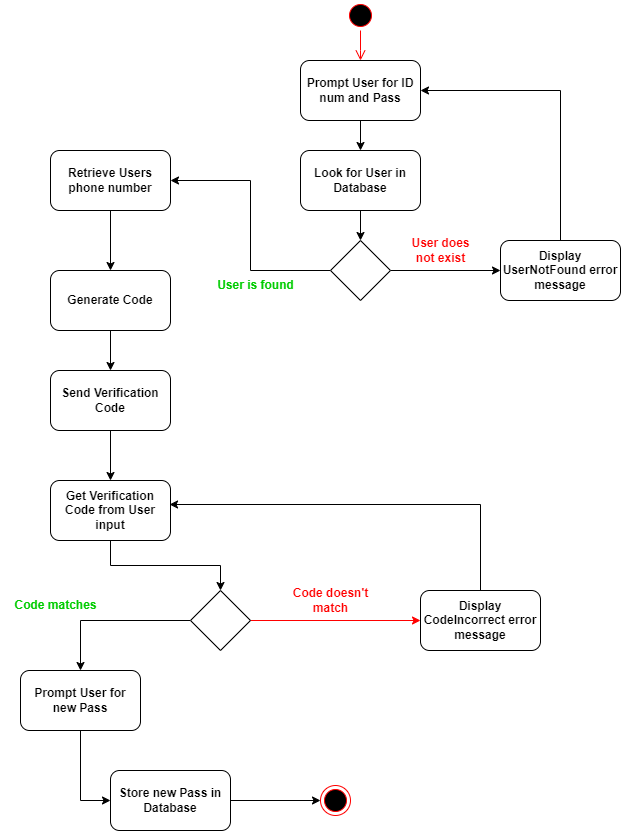

The diagram above was exported from draw.io. Its source (the exported page's mxGraphModel, read from the mxfile embedded in the PNG):
<mxGraphModel dx="1434" dy="739" grid="1" gridSize="10" guides="1" tooltips="1" connect="1" arrows="1" fold="1" page="1" pageScale="1" pageWidth="850" pageHeight="1100" math="0" shadow="0">
  <root>
    <mxCell id="0" />
    <mxCell id="1" parent="0" />
    <mxCell id="wOJQ6hX84VGG8g_OSvId-1" value="" style="ellipse;html=1;shape=startState;fillColor=#000000;strokeColor=#ff0000;" vertex="1" parent="1">
      <mxGeometry x="395" width="30" height="30" as="geometry" />
    </mxCell>
    <mxCell id="wOJQ6hX84VGG8g_OSvId-2" value="" style="edgeStyle=orthogonalEdgeStyle;html=1;verticalAlign=bottom;endArrow=open;endSize=8;strokeColor=#ff0000;rounded=0;fontStyle=1" edge="1" source="wOJQ6hX84VGG8g_OSvId-1" parent="1">
      <mxGeometry relative="1" as="geometry">
        <mxPoint x="410" y="60" as="targetPoint" />
        <Array as="points">
          <mxPoint x="410" y="50" />
          <mxPoint x="410" y="50" />
        </Array>
      </mxGeometry>
    </mxCell>
    <mxCell id="wOJQ6hX84VGG8g_OSvId-6" style="edgeStyle=orthogonalEdgeStyle;rounded=0;orthogonalLoop=1;jettySize=auto;html=1;exitX=0.5;exitY=1;exitDx=0;exitDy=0;entryX=0.5;entryY=0;entryDx=0;entryDy=0;fontStyle=1" edge="1" parent="1" source="wOJQ6hX84VGG8g_OSvId-4" target="wOJQ6hX84VGG8g_OSvId-5">
      <mxGeometry relative="1" as="geometry" />
    </mxCell>
    <mxCell id="wOJQ6hX84VGG8g_OSvId-4" value="Prompt User for ID num and Pass" style="rounded=1;whiteSpace=wrap;html=1;fontStyle=1" vertex="1" parent="1">
      <mxGeometry x="350" y="60" width="120" height="60" as="geometry" />
    </mxCell>
    <mxCell id="wOJQ6hX84VGG8g_OSvId-14" style="edgeStyle=orthogonalEdgeStyle;rounded=0;orthogonalLoop=1;jettySize=auto;html=1;exitX=0.5;exitY=1;exitDx=0;exitDy=0;entryX=0.5;entryY=0;entryDx=0;entryDy=0;fontStyle=1" edge="1" parent="1" source="wOJQ6hX84VGG8g_OSvId-5" target="wOJQ6hX84VGG8g_OSvId-7">
      <mxGeometry relative="1" as="geometry" />
    </mxCell>
    <mxCell id="wOJQ6hX84VGG8g_OSvId-5" value="Look for User in Database" style="rounded=1;whiteSpace=wrap;html=1;fontStyle=1" vertex="1" parent="1">
      <mxGeometry x="350" y="150" width="120" height="60" as="geometry" />
    </mxCell>
    <mxCell id="wOJQ6hX84VGG8g_OSvId-13" style="edgeStyle=orthogonalEdgeStyle;rounded=0;orthogonalLoop=1;jettySize=auto;html=1;entryX=1;entryY=0.5;entryDx=0;entryDy=0;fontStyle=1" edge="1" parent="1" source="wOJQ6hX84VGG8g_OSvId-7" target="wOJQ6hX84VGG8g_OSvId-8">
      <mxGeometry relative="1" as="geometry" />
    </mxCell>
    <mxCell id="wOJQ6hX84VGG8g_OSvId-16" style="edgeStyle=orthogonalEdgeStyle;rounded=0;orthogonalLoop=1;jettySize=auto;html=1;exitX=1;exitY=0.5;exitDx=0;exitDy=0;entryX=0;entryY=0.5;entryDx=0;entryDy=0;fontStyle=1" edge="1" parent="1" source="wOJQ6hX84VGG8g_OSvId-7" target="wOJQ6hX84VGG8g_OSvId-15">
      <mxGeometry relative="1" as="geometry" />
    </mxCell>
    <mxCell id="wOJQ6hX84VGG8g_OSvId-7" value="" style="rhombus;whiteSpace=wrap;html=1;fontStyle=1" vertex="1" parent="1">
      <mxGeometry x="380" y="240" width="60" height="60" as="geometry" />
    </mxCell>
    <mxCell id="wOJQ6hX84VGG8g_OSvId-18" style="edgeStyle=orthogonalEdgeStyle;rounded=0;orthogonalLoop=1;jettySize=auto;html=1;exitX=0.5;exitY=1;exitDx=0;exitDy=0;entryX=0.5;entryY=0;entryDx=0;entryDy=0;fontStyle=1" edge="1" parent="1" source="wOJQ6hX84VGG8g_OSvId-8" target="wOJQ6hX84VGG8g_OSvId-10">
      <mxGeometry relative="1" as="geometry" />
    </mxCell>
    <mxCell id="wOJQ6hX84VGG8g_OSvId-8" value="Retrieve Users phone number" style="rounded=1;whiteSpace=wrap;html=1;fontStyle=1" vertex="1" parent="1">
      <mxGeometry x="100" y="150" width="120" height="60" as="geometry" />
    </mxCell>
    <mxCell id="wOJQ6hX84VGG8g_OSvId-20" style="edgeStyle=orthogonalEdgeStyle;rounded=0;orthogonalLoop=1;jettySize=auto;html=1;exitX=0.5;exitY=1;exitDx=0;exitDy=0;entryX=0.5;entryY=0;entryDx=0;entryDy=0;fontStyle=1" edge="1" parent="1" source="wOJQ6hX84VGG8g_OSvId-9" target="wOJQ6hX84VGG8g_OSvId-11">
      <mxGeometry relative="1" as="geometry" />
    </mxCell>
    <mxCell id="wOJQ6hX84VGG8g_OSvId-9" value="Send Verification Code" style="rounded=1;whiteSpace=wrap;html=1;fontStyle=1" vertex="1" parent="1">
      <mxGeometry x="100" y="370" width="120" height="60" as="geometry" />
    </mxCell>
    <mxCell id="wOJQ6hX84VGG8g_OSvId-19" style="edgeStyle=orthogonalEdgeStyle;rounded=0;orthogonalLoop=1;jettySize=auto;html=1;exitX=0.5;exitY=1;exitDx=0;exitDy=0;entryX=0.5;entryY=0;entryDx=0;entryDy=0;fontStyle=1" edge="1" parent="1" source="wOJQ6hX84VGG8g_OSvId-10" target="wOJQ6hX84VGG8g_OSvId-9">
      <mxGeometry relative="1" as="geometry" />
    </mxCell>
    <mxCell id="wOJQ6hX84VGG8g_OSvId-10" value="Generate Code" style="rounded=1;whiteSpace=wrap;html=1;fontStyle=1" vertex="1" parent="1">
      <mxGeometry x="100" y="270" width="120" height="60" as="geometry" />
    </mxCell>
    <mxCell id="wOJQ6hX84VGG8g_OSvId-21" style="edgeStyle=orthogonalEdgeStyle;rounded=0;orthogonalLoop=1;jettySize=auto;html=1;exitX=0.5;exitY=1;exitDx=0;exitDy=0;entryX=0.5;entryY=0;entryDx=0;entryDy=0;fontStyle=1" edge="1" parent="1" source="wOJQ6hX84VGG8g_OSvId-11" target="wOJQ6hX84VGG8g_OSvId-12">
      <mxGeometry relative="1" as="geometry" />
    </mxCell>
    <mxCell id="wOJQ6hX84VGG8g_OSvId-11" value="Get Verification Code from User input" style="rounded=1;whiteSpace=wrap;html=1;fontStyle=1" vertex="1" parent="1">
      <mxGeometry x="100" y="480" width="120" height="60" as="geometry" />
    </mxCell>
    <mxCell id="wOJQ6hX84VGG8g_OSvId-22" style="edgeStyle=orthogonalEdgeStyle;rounded=0;orthogonalLoop=1;jettySize=auto;html=1;exitX=0;exitY=0.5;exitDx=0;exitDy=0;fontStyle=1" edge="1" parent="1" source="wOJQ6hX84VGG8g_OSvId-12" target="wOJQ6hX84VGG8g_OSvId-23">
      <mxGeometry relative="1" as="geometry">
        <mxPoint x="120" y="700" as="targetPoint" />
      </mxGeometry>
    </mxCell>
    <mxCell id="wOJQ6hX84VGG8g_OSvId-26" style="edgeStyle=orthogonalEdgeStyle;rounded=0;orthogonalLoop=1;jettySize=auto;html=1;exitX=1;exitY=0.5;exitDx=0;exitDy=0;entryX=0;entryY=0.5;entryDx=0;entryDy=0;fontStyle=1;fontColor=#FF0000;labelBackgroundColor=default;strokeColor=#FF0000;" edge="1" parent="1" source="wOJQ6hX84VGG8g_OSvId-12" target="wOJQ6hX84VGG8g_OSvId-25">
      <mxGeometry relative="1" as="geometry" />
    </mxCell>
    <mxCell id="wOJQ6hX84VGG8g_OSvId-12" value="" style="rhombus;whiteSpace=wrap;html=1;fontStyle=1" vertex="1" parent="1">
      <mxGeometry x="240" y="590" width="60" height="60" as="geometry" />
    </mxCell>
    <mxCell id="wOJQ6hX84VGG8g_OSvId-17" style="edgeStyle=orthogonalEdgeStyle;rounded=0;orthogonalLoop=1;jettySize=auto;html=1;exitX=0.5;exitY=0;exitDx=0;exitDy=0;entryX=1;entryY=0.5;entryDx=0;entryDy=0;fontStyle=1" edge="1" parent="1" source="wOJQ6hX84VGG8g_OSvId-15" target="wOJQ6hX84VGG8g_OSvId-4">
      <mxGeometry relative="1" as="geometry" />
    </mxCell>
    <mxCell id="wOJQ6hX84VGG8g_OSvId-15" value="Display UserNotFound error message" style="rounded=1;whiteSpace=wrap;html=1;fontStyle=1" vertex="1" parent="1">
      <mxGeometry x="550" y="240" width="120" height="60" as="geometry" />
    </mxCell>
    <mxCell id="wOJQ6hX84VGG8g_OSvId-28" style="edgeStyle=orthogonalEdgeStyle;rounded=0;orthogonalLoop=1;jettySize=auto;html=1;exitX=0.5;exitY=1;exitDx=0;exitDy=0;entryX=0;entryY=0.5;entryDx=0;entryDy=0;fontStyle=1" edge="1" parent="1" source="wOJQ6hX84VGG8g_OSvId-23" target="wOJQ6hX84VGG8g_OSvId-29">
      <mxGeometry relative="1" as="geometry">
        <mxPoint x="130" y="910" as="targetPoint" />
      </mxGeometry>
    </mxCell>
    <mxCell id="wOJQ6hX84VGG8g_OSvId-23" value="Prompt User for new Pass" style="rounded=1;whiteSpace=wrap;html=1;fontStyle=1" vertex="1" parent="1">
      <mxGeometry x="70" y="670" width="120" height="60" as="geometry" />
    </mxCell>
    <mxCell id="wOJQ6hX84VGG8g_OSvId-24" value="Code matches" style="text;html=1;align=center;verticalAlign=middle;resizable=0;points=[];autosize=1;strokeColor=none;fillColor=none;fontStyle=1;fontColor=#00CC00;" vertex="1" parent="1">
      <mxGeometry x="50" y="590" width="110" height="30" as="geometry" />
    </mxCell>
    <mxCell id="wOJQ6hX84VGG8g_OSvId-27" style="edgeStyle=orthogonalEdgeStyle;rounded=0;orthogonalLoop=1;jettySize=auto;html=1;exitX=0.5;exitY=0;exitDx=0;exitDy=0;entryX=0.992;entryY=0.4;entryDx=0;entryDy=0;entryPerimeter=0;fontStyle=1" edge="1" parent="1" source="wOJQ6hX84VGG8g_OSvId-25" target="wOJQ6hX84VGG8g_OSvId-11">
      <mxGeometry relative="1" as="geometry" />
    </mxCell>
    <mxCell id="wOJQ6hX84VGG8g_OSvId-25" value="Display CodeIncorrect error message" style="rounded=1;whiteSpace=wrap;html=1;fontStyle=1" vertex="1" parent="1">
      <mxGeometry x="470" y="590" width="120" height="60" as="geometry" />
    </mxCell>
    <mxCell id="wOJQ6hX84VGG8g_OSvId-31" style="edgeStyle=orthogonalEdgeStyle;rounded=0;orthogonalLoop=1;jettySize=auto;html=1;exitX=1;exitY=0.5;exitDx=0;exitDy=0;entryX=0;entryY=0.5;entryDx=0;entryDy=0;fontStyle=1" edge="1" parent="1" source="wOJQ6hX84VGG8g_OSvId-29" target="wOJQ6hX84VGG8g_OSvId-30">
      <mxGeometry relative="1" as="geometry" />
    </mxCell>
    <mxCell id="wOJQ6hX84VGG8g_OSvId-29" value="Store new Pass in Database" style="rounded=1;whiteSpace=wrap;html=1;fontStyle=1" vertex="1" parent="1">
      <mxGeometry x="160" y="770" width="120" height="60" as="geometry" />
    </mxCell>
    <mxCell id="wOJQ6hX84VGG8g_OSvId-30" value="" style="ellipse;html=1;shape=endState;fillColor=#000000;strokeColor=#ff0000;fontStyle=1" vertex="1" parent="1">
      <mxGeometry x="370" y="785" width="30" height="30" as="geometry" />
    </mxCell>
    <mxCell id="wOJQ6hX84VGG8g_OSvId-33" value="User does &lt;br&gt;not exist" style="text;html=1;align=center;verticalAlign=middle;resizable=0;points=[];autosize=1;strokeColor=none;fillColor=none;fontColor=#FF0000;fontStyle=1;labelBorderColor=none;labelBackgroundColor=none;" vertex="1" parent="1">
      <mxGeometry x="450" y="230" width="80" height="40" as="geometry" />
    </mxCell>
    <mxCell id="wOJQ6hX84VGG8g_OSvId-34" value="User is found" style="text;html=1;align=center;verticalAlign=middle;resizable=0;points=[];autosize=1;strokeColor=none;fillColor=none;labelBackgroundColor=none;fontColor=#00CC00;fontStyle=1" vertex="1" parent="1">
      <mxGeometry x="255" y="270" width="100" height="30" as="geometry" />
    </mxCell>
    <mxCell id="wOJQ6hX84VGG8g_OSvId-35" value="Code doesn't &lt;br&gt;match" style="text;html=1;align=center;verticalAlign=middle;resizable=0;points=[];autosize=1;strokeColor=none;fillColor=none;fontColor=#FF0000;fontStyle=1" vertex="1" parent="1">
      <mxGeometry x="330" y="580" width="100" height="40" as="geometry" />
    </mxCell>
  </root>
</mxGraphModel>